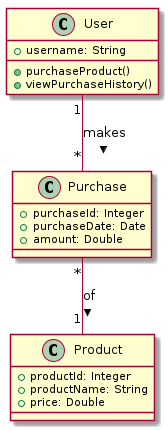

The diagram above was rendered by PlantUML. Its source (embedded in the PNG):
@startuml
class User {
   +username: String
   +purchaseProduct()
   +viewPurchaseHistory()
}

class Product {
   +productId: Integer
   +productName: String
   +price: Double
}

class Purchase {
   +purchaseId: Integer
   +purchaseDate: Date
   +amount: Double
}

User "1" -- "*" Purchase : makes >
Purchase "*" -- "1" Product : of >
@enduml